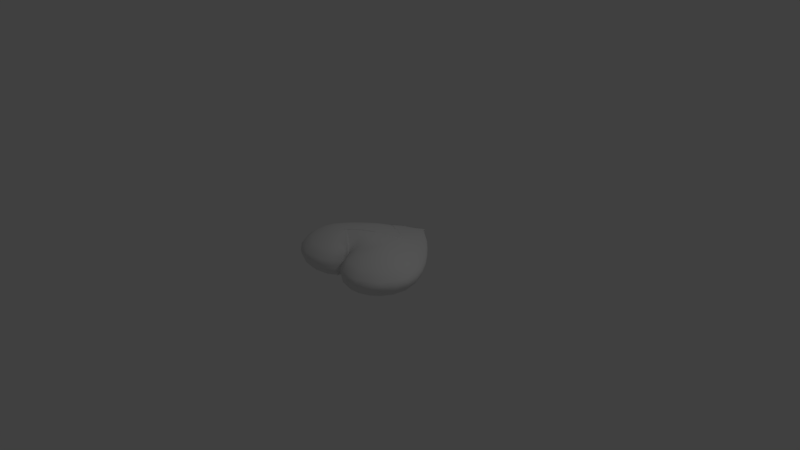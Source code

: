 # Source: HeartBreak2.blend  (saved by Blender 2.79.0; exported with 4.5.12 LTS)
import bpy
from mathutils import Matrix  # noqa: F401  (used for matrix-valued properties, if any)

bpy.ops.wm.read_factory_settings(use_empty=True)
scene = bpy.context.scene
scene.name = 'Scene'

# ---- collections
col_collection_1 = bpy.data.collections.new('Collection 1'); scene.collection.children.link(col_collection_1)

# ---- world
world_world = bpy.data.worlds.new('World'); scene.world = world_world
world_world.color = (0.05088, 0.05088, 0.05088)
world_world.use_sun_shadow = False
world_world.sun_shadow_jitter_overblur = 0.0
world_world.cycles.sampling_method = 'MANUAL'

# ---- cameras
cam_camera = bpy.data.cameras.new('Camera')
cam_camera.clip_end = 100.0
cam_camera.lens = 35.0
cam_camera.sensor_width = 32.0
cam_camera.sensor_height = 18.0
cam_camera.ortho_scale = 7.314
cam_camera.dof.focus_distance = 0.0
cam_camera.dof.aperture_fstop = 128.0

# ---- lights
light_lamp = bpy.data.lights.new('Lamp', 'POINT')
light_lamp.transmission_factor = 0.0
light_lamp.cutoff_distance = 30.0
light_lamp.energy = 100.0
light_lamp.shadow_buffer_clip_start = 1.001
light_lamp.shadow_soft_size = 0.1
light_lamp.shadow_maximum_resolution = 0.006
light_lamp.use_absolute_resolution = True

# ---- meshes
me_cylinder_001 = bpy.data.meshes.new('Cylinder.001')
me_cylinder_001.from_pydata([(-0.2804, 0.7344, -0.04366), (-0.5528, 0.4626, -0.06196), (-0.7791, 0.1581, -0.07224), (-0.8776, -0.1598, -0.07598), (-0.754, -0.4748, -0.07753), (-0.4964, -0.6391, -0.07892), (-0.2163, -0.6223, -0.07977), (-0.07334, -0.5157, -0.07943), (-0.2663, 0.6184, -0.1117), (-0.4952, 0.3881, -0.1414), (-0.6854, 0.131, -0.157), (-0.7694, -0.1374, -0.1695), (-0.6653, -0.4034, -0.1724), (-0.4479, -0.5421, -0.1743), (-0.2109, -0.5276, -0.1751), (-0.3145, 0.2893, -0.2266), (-0.4267, 0.1743, -0.2269), (-0.5202, 0.04583, -0.2338), (-0.5644, -0.08836, -0.245), (-0.5127, -0.2214, -0.2539), (-0.4044, -0.2909, -0.2605), (-0.2863, -0.2836, -0.2645), (-0.2706, 0.009818, -0.2656), (-0.2858, -0.009679, -0.2661), (-0.2984, -0.0315, -0.2665), (-0.304, -0.05432, -0.268), (-0.2971, -0.07689, -0.2713), (-0.2827, -0.08861, -0.2732), (-0.267, -0.08731, -0.2743), (-0.2596, -0.07993, -0.2745), (-0.281, 0.735, 0.04279), (-0.2895, 0.7629, 0.0002314), (-0.5528, 0.4627, 0.06046), (-0.5732, 0.4828, -0.0003605), (-0.7791, 0.1582, 0.07018), (-0.8079, 0.1671, -0.000807), (-0.8776, -0.1597, 0.07347), (-0.91, -0.1625, -0.001121), (-0.754, -0.4746, 0.07321), (-0.7819, -0.4889, -0.002011), (-0.4964, -0.639, 0.07213), (-0.5147, -0.6592, -0.003271), (-0.2163, -0.6222, 0.0707), (-0.2243, -0.6419, -0.004494), (-0.07431, -0.5161, 0.06953), (-0.07671, -0.5317, -0.004953), (-0.2663, 0.6184, 0.1074), (-0.4952, 0.3883, 0.1379), (-0.6854, 0.1312, 0.1532), (-0.7694, -0.1372, 0.1661), (-0.6653, -0.4031, 0.1673), (-0.4479, -0.5419, 0.1669), (-0.2116, -0.5276, 0.1659), (-0.09645, -0.4398, 0.1648), (-0.3144, 0.2896, 0.22), (-0.4274, 0.1746, 0.2203), (-0.5224, 0.04622, 0.2275), (-0.5644, -0.08799, 0.2388), (-0.5127, -0.221, 0.2474), (-0.4043, -0.2904, 0.2529), (-0.2863, -0.2832, 0.2557), (-0.2305, -0.24, 0.2538), (-0.3251, 0.01685, 0.2636), (-0.3444, -0.0026, 0.2643), (-0.3605, -0.02438, 0.2649), (-0.3675, -0.04717, 0.2664), (-0.3588, -0.06975, 0.2695), (-0.3404, -0.08151, 0.271), (-0.3205, -0.08025, 0.2717), (-0.3111, -0.07289, 0.2719), (-0.1492, 0.8642, -0.04037), (-0.1689, 0.8596, -0.008298), (-0.2852, 0.7491, -0.02202), (-0.4193, 0.6012, -0.05727), (-0.4349, 0.6265, -0.001425), (-0.5636, 0.4732, -0.03133), (-0.6723, 0.315, -0.07265), (-0.6983, 0.3307, -0.005174), (-0.7944, 0.1631, -0.03696), (-0.8419, 0.003368, -0.0852), (-0.8755, 0.007504, -0.009956), (-0.8953, -0.1612, -0.03919), (-0.8329, -0.324, -0.09032), (-0.8667, -0.3338, -0.01301), (-0.7691, -0.4827, -0.04037), (-0.6341, -0.571, -0.08962), (-0.6588, -0.5907, -0.01252), (-0.5058, -0.6502, -0.04145), (-0.3552, -0.6469, -0.08864), (-0.3683, -0.6688, -0.01272), (-0.2201, -0.6324, -0.04219), (-0.1474, -0.5952, -0.009102), (-0.1416, -0.5766, -0.08338), (-0.0253, -0.4471, 0.003807), (-0.07572, -0.5231, -0.04207), (-0.3822, 0.5046, -0.1328), (-0.5925, 0.261, -0.1539), (-0.7321, -0.001595, -0.1727), (-0.7233, -0.2727, -0.182), (-0.5596, -0.4775, -0.1829), (-0.3294, -0.5408, -0.1836), (-0.4271, -0.42, -0.2277), (-0.1498, -0.4851, -0.1783), (-0.7135, -0.4423, -0.131), (-0.8281, -0.1486, -0.1281), (-0.07674, -0.4801, -0.1307), (-0.2112, -0.5805, -0.1328), (-0.736, 0.1466, -0.1192), (-0.277, 0.6805, -0.07823), (-0.5274, 0.4283, -0.105), (-0.4733, -0.596, -0.1327), (-0.1573, 0.3469, -0.2268), (-0.3713, 0.2319, -0.2284), (-0.4714, 0.11, -0.2312), (-0.542, -0.02108, -0.2418), (-0.5394, -0.1551, -0.2528), (-0.459, -0.2566, -0.2598), (-0.3454, -0.2878, -0.2649), (-0.3423, -0.1895, -0.2733), (-0.4644, 0.2831, -0.189), (-0.2929, 0.4567, -0.1753), (-0.5914, -0.3141, -0.2216), (-0.6064, 0.08976, -0.2014), (-0.247, -0.4098, -0.2322), (-0.6696, -0.1126, -0.215), (-0.1425, 0.01919, -0.2826), (-0.2782, 7.107e-05, -0.2659), (-0.2921, -0.02059, -0.2663), (-0.3012, -0.04291, -0.2674), (-0.3006, -0.0656, -0.2699), (-0.2899, -0.08276, -0.2724), (-0.2748, -0.08797, -0.2739), (-0.2633, -0.08362, -0.2744), (-0.3981, -0.1484, -0.2681), (-0.3916, 0.007387, -0.252), (-0.3454, 0.08272, -0.249), (-0.42, -0.07056, -0.2598), (-0.3054, 0.1517, -0.2525), (-0.1604, 0.822, 0.04209), (-0.2939, 0.7558, 0.02396), (-0.4193, 0.6013, 0.05604), (-0.5708, 0.4793, 0.03341), (-0.6723, 0.3151, 0.07074), (-0.8023, 0.1679, 0.03878), (-0.8419, 0.003477, 0.08292), (-0.9044, -0.1612, 0.04081), (-0.8329, -0.3238, 0.08697), (-0.7756, -0.4889, 0.03986), (-0.6341, -0.5709, 0.08409), (-0.5072, -0.6587, 0.03744), (-0.3552, -0.6469, 0.08062), (-0.2168, -0.6398, 0.03476), (-0.03575, -0.4297, 0.05292), (-0.1419, -0.5767, 0.07382), (-0.06927, -0.528, 0.03297), (-0.3822, 0.5047, 0.1298), (-0.5925, 0.2612, 0.1501), (-0.7321, -0.001361, 0.1689), (-0.7233, -0.2724, 0.1777), (-0.5596, -0.4772, 0.1765), (-0.3294, -0.5406, 0.1752), (-0.04735, -0.371, 0.1528), (-0.4271, -0.4197, 0.2201), (-0.1528, -0.486, 0.1687), (-0.7135, -0.4421, 0.1263), (-0.8281, -0.1484, 0.1252), (-0.08048, -0.4814, 0.1209), (-0.2115, -0.5805, 0.1236), (-0.736, 0.1468, 0.1164), (-0.277, 0.6805, 0.0757), (-0.5274, 0.4284, 0.1025), (-0.4732, -0.5959, 0.1256), (-0.1573, 0.3472, 0.22), (-0.3713, 0.2322, 0.2217), (-0.4751, 0.1105, 0.2249), (-0.5439, -0.02068, 0.2355), (-0.5394, -0.1547, 0.2464), (-0.4589, -0.2562, 0.2527), (-0.3453, -0.2874, 0.2567), (-0.3726, -0.1866, 0.268), (-0.2584, -0.2616, 0.255), (-0.4644, 0.2833, 0.1838), (-0.2929, 0.4569, 0.1705), (-0.5914, -0.3138, 0.2159), (-0.6064, 0.09005, 0.1963), (-0.1609, -0.344, 0.2239), (-0.247, -0.4095, 0.2233), (-0.6695, -0.1123, 0.2103), (-0.1623, 0.02599, 0.2781), (-0.3348, 0.007127, 0.264), (-0.3524, -0.01349, 0.2646), (-0.364, -0.03577, 0.2658), (-0.3632, -0.05846, 0.2681), (-0.3496, -0.07564, 0.2704), (-0.3305, -0.08089, 0.2715), (-0.3158, -0.07657, 0.2718), (-0.4363, -0.1457, 0.2637), (-0.4422, 0.01126, 0.2496), (-0.3869, 0.08641, 0.246), (-0.2706, -0.1572, 0.2684), (-0.3032, -0.1823, 0.2693), (-0.4666, -0.0675, 0.2566), (-0.3209, 0.1536, 0.2466), (-0.354, 0.12, 0.2468), (-0.4518, -0.1067, 0.2614), (-0.1605, 0.1871, 0.2545), (-0.4547, -0.02805, 0.2539), (-0.3379, -0.1847, 0.2696), (-0.2869, -0.1697, 0.2689), (-0.4146, 0.04883, 0.2481), (-0.6337, -0.2141, 0.2201), (-0.149, 0.5448, 0.1573), (-0.6403, -0.01027, 0.2087), (-0.337, -0.4176, 0.2269), (-0.2032, -0.3777, 0.2252), (-0.5364, 0.1872, 0.1927), (-0.5109, -0.3691, 0.2236), (-0.4047, -0.1664, 0.2668), (-0.5994, -0.5286, 0.1369), (-0.3415, -0.5995, 0.1341), (-0.03917, -0.4062, 0.1066), (-0.4042, 0.5563, 0.09561), (-0.6359, 0.2905, 0.1146), (-0.1488, 0.8003, 0.0646), (-0.7912, 0.00222, 0.1314), (-0.1432, -0.5358, 0.126), (-0.3796, 0.3709, 0.1792), (-0.1385, -0.5935, 0.03372), (-0.7825, -0.2997, 0.1385), (-0.03842, -0.4424, 0.04453), (-0.3603, -0.6715, 0.03691), (-0.6545, -0.5948, 0.04043), (-0.8665, -0.3354, 0.04275), (-0.8742, 0.00989, 0.04196), (-0.6961, 0.3306, 0.03707), (-0.436, 0.6213, 0.03033), (-0.1818, 0.8399, 0.02213), (-0.3236, 0.117, -0.2511), (-0.4059, -0.1099, -0.265), (-0.1579, 0.186, -0.2626), (-0.4021, -0.03197, -0.2564), (-0.3665, 0.04478, -0.2505), (-0.6332, -0.2143, -0.2253), (-0.148, 0.5448, -0.1651), (-0.64, -0.01074, -0.2139), (-0.337, -0.4173, -0.2354), (-0.2035, -0.3777, -0.2344), (-0.5362, 0.1869, -0.198), (-0.5106, -0.369, -0.2304), (-0.3686, -0.1693, -0.2716), (-0.5991, -0.5283, -0.1435), (-0.3416, -0.5992, -0.1431), (-0.4041, 0.5562, -0.09788), (-0.6358, 0.2903, -0.1179), (-0.1386, 0.8093, -0.0647), (-0.7908, 0.001861, -0.1348), (-0.1415, -0.535, -0.1361), (-0.3795, 0.3705, -0.1842), (-0.1446, -0.5856, -0.04617), (-0.782, -0.2997, -0.143), (-0.03103, -0.4357, -0.02876), (-0.3617, -0.6586, -0.05089), (-0.6472, -0.582, -0.05161), (-0.8513, -0.3294, -0.05237), (-0.86, 0.005712, -0.04817), (-0.6861, 0.3234, -0.03924), (-0.4277, 0.6145, -0.02952), (-0.1597, 0.8638, -0.02525), (0.0, 0.4014, -0.2161), (0.0, 0.9881, 0.0004415), (0.0, 0.4017, 0.2082), (0.0, 0.9769, -0.01353), (0.0, 0.2187, -0.2614), (0.1573, 0.3469, -0.2268), (0.0, 0.9787, 0.01613), (0.0, -0.3749, 0.03263), (0.0, 0.2192, 0.2527), (0.1573, 0.3472, 0.22), (0.1579, 0.186, -0.2626), (-0.1498, 0.8022, 0.06257), (-0.3316, -0.1714, -0.2733), (-0.1511, 0.5429, -0.1653), (-0.3149, -0.2048, -0.2734), (0.1559, 0.3808, 0.2094), (0.0, 0.4809, 0.1805), (-0.2624, -0.1264, -0.2745), (-0.2721, 0.6525, 0.08998), (-0.1852, -0.0768, -0.2817), (-0.07492, 0.8878, 0.03438), (-0.2485, -0.07091, 0.2759), (-0.1375, 0.7904, -0.07113), (0.1192, 0.1953, 0.254), (-0.2125, -0.3588, -0.2393), (-0.005846, -0.368, 0.06382), (-0.1611, 0.7888, 0.06566), (-0.02805, -0.3441, 0.154), (-0.07703, -0.3033, 0.2031), (-0.2843, -0.2573, -0.2674), (-0.01155, -0.4024, -0.0009591), (-0.07919, -0.4732, -0.1379), (-0.1227, 0.5593, 0.1523), (-0.2992, -0.1301, 0.2701), (-0.3047, -0.1123, 0.2707), (-0.2005, -0.3754, -0.2343), (0.0, 0.04327, -0.2875), (-0.3236, -0.1888, -0.2743), (-0.04002, -0.4427, -0.06556), (-0.1157, -0.4575, -0.1761), (0.312, 0.2518, -0.2337), (0.0, 0.4469, -0.2001), (0.1598, 0.2243, 0.2464), (-0.03262, -0.4318, -0.04852), (-0.00613, 0.9662, -0.0273), (-0.07281, -0.4732, -0.1294), (-0.2951, -0.1477, -0.2746), (-0.2527, -0.1201, -0.2743), (-0.2747, -0.1488, 0.2688), (-0.2954, -0.1055, 0.2705), (-0.147, 0.5747, 0.1462), (0.1542, 0.1457, -0.2674), (-0.2647, -0.1563, 0.2686), (-0.1769, -0.2238, 0.2532), (-0.2725, -0.133, -0.2747), (-0.0251, -0.4203, -0.03084), (-0.3139, -0.119, 0.2708), (-0.1481, 0.541, -0.1663), (-0.02503, 0.02687, -0.2885), (-0.1119, 0.02886, 0.2801), (-0.01267, -0.3591, 0.112), (0.0, 0.1098, 0.2716), (0.1999, 0.1762, -0.2597), (0.2729, 0.3048, 0.22), (-0.08613, -0.2957, 0.2116), (-0.09622, 0.8454, -0.05944), (-0.2461, 0.6365, 0.1042), (-0.2736, -0.2739, -0.2643), (-0.2352, 0.6184, -0.1117), (-0.1177, 0.8003, 0.0646), (-0.1169, 0.5448, -0.1651), (0.03107, 0.9881, 0.0004415), (0.03107, 0.9769, -0.01353), (0.1884, 0.3469, -0.2268), (0.03107, 0.9787, 0.01613), (0.03107, -0.3749, 0.03263), (-0.1188, 0.8022, 0.06257), (-0.3005, -0.1714, -0.2733), (-0.12, 0.5429, -0.1653), (-0.2839, -0.2048, -0.2734), (0.187, 0.3808, 0.2094), (0.03107, 0.4809, 0.1805), (-0.2313, -0.1264, -0.2745), (-0.2411, 0.6525, 0.08998), (-0.1541, -0.0768, -0.2817), (-0.04385, 0.8878, 0.03438), (-0.2174, -0.07091, 0.2759), (-0.1064, 0.7904, -0.07113), (0.1503, 0.1953, 0.254), (-0.1814, -0.3588, -0.2393), (0.02522, -0.368, 0.06382), (-0.13, 0.7888, 0.06566), (0.003016, -0.3441, 0.154), (-0.04596, -0.3033, 0.2031), (-0.2532, -0.2573, -0.2674), (0.01952, -0.4024, -0.0009591), (-0.04812, -0.4732, -0.1379), (-0.0916, 0.5593, 0.1523), (-0.2681, -0.1301, 0.2701), (-0.2737, -0.1123, 0.2707), (-0.1694, -0.3754, -0.2343), (0.03107, 0.04327, -0.2875), (-0.2926, -0.1888, -0.2743), (-0.008948, -0.4427, -0.06556), (-0.08462, -0.4575, -0.1761), (0.3431, 0.2518, -0.2337), (0.03107, 0.4469, -0.2001), (0.1908, 0.2243, 0.2464), (-0.001548, -0.4318, -0.04852), (0.02494, 0.9662, -0.0273), (-0.04174, -0.4732, -0.1294), (-0.264, -0.1477, -0.2746), (-0.2216, -0.1201, -0.2743), (-0.2436, -0.1488, 0.2688), (-0.2644, -0.1055, 0.2705), (-0.1159, 0.5747, 0.1462), (0.1853, 0.1457, -0.2674), (-0.2336, -0.1563, 0.2686), (-0.1459, -0.2238, 0.2532), (-0.2414, -0.133, -0.2747), (0.005972, -0.4203, -0.03084), (-0.2829, -0.119, 0.2708), (-0.1171, 0.541, -0.1663), (0.006041, 0.02687, -0.2885), (-0.08086, 0.02886, 0.2801), (0.0184, -0.3591, 0.112), (0.03107, 0.1098, 0.2716), (0.231, 0.1762, -0.2597), (0.304, 0.3048, 0.22), (-0.05506, -0.2957, 0.2116), (-0.06515, 0.8454, -0.05944), (-0.215, 0.6365, 0.1042), (-0.2426, -0.2739, -0.2643)], [], [(267, 72, 31, 71), (266, 75, 33, 74), (265, 78, 35, 77), (264, 81, 37, 80), (263, 84, 39, 83), (262, 87, 41, 86), (261, 90, 43, 89), (260, 323, 298, 93), (259, 98, 12, 103), (258, 94, 45, 91), (257, 112, 16, 119), (256, 102, 307, 299, 105), (255, 97, 11, 104), (254, 290, 8, 108), (253, 96, 10, 107), (252, 95, 9, 109), (251, 100, 14, 106), (250, 99, 13, 110), (249, 130, 27, 280, 118), (248, 116, 20, 101), (247, 113, 17, 122), (246, 292, 303), (245, 117, 21, 123), (244, 114, 18, 124), (243, 325, 281), (242, 115, 19, 121), (241, 127, 24, 134), (240, 128, 25, 136), (239, 125, 22, 137), (238, 129, 26, 133), (237, 126, 23, 135), (236, 71, 31, 139), (235, 74, 33, 141), (234, 77, 35, 143), (233, 80, 37, 145), (232, 83, 39, 147), (231, 86, 41, 149), (230, 89, 43, 151), (229, 93, 298, 275), (228, 164, 50, 158), (227, 91, 45, 154), (226, 181, 55, 173), (225, 166, 53, 163), (224, 165, 49, 157), (222, 168, 48, 156), (221, 170, 47, 155), (220, 328, 295, 161), (219, 167, 52, 160), (218, 171, 51, 159), (217, 179, 67, 193), (216, 162, 59, 177), (215, 184, 56, 174), (214, 185, 61, 180), (213, 186, 60, 178), (212, 187, 57, 175), (211, 182, 54, 172), (210, 183, 58, 176), (209, 197, 64, 190), (208, 199, 316, 301), (207, 200, 324, 68, 194), (206, 201, 65, 191), (205, 202, 62, 188), (204, 196, 66, 192), (203, 198, 63, 189), (202, 203, 189, 62), (54, 173, 203, 202), (173, 55, 198, 203), (201, 204, 192, 65), (57, 176, 204, 201), (176, 58, 196, 204), (199, 320, 316), (61, 321, 320, 199), (276, 205, 188, 327, 329), (270, 172, 205, 276), (172, 54, 202, 205), (197, 206, 191, 64), (56, 175, 206, 197), (175, 57, 201, 206), (179, 207, 194, 67), (59, 178, 207, 179), (178, 60, 200, 207), (200, 208, 301, 324), (60, 180, 208, 200), (180, 61, 199, 208), (198, 209, 190, 63), (55, 174, 209, 198), (174, 56, 197, 209), (187, 210, 176, 57), (49, 158, 210, 187), (158, 50, 183, 210), (185, 332, 321, 61), (53, 161, 296, 332, 185), (161, 295, 296), (184, 212, 175, 56), (48, 157, 212, 184), (157, 49, 187, 212), (162, 213, 178, 59), (51, 160, 213, 162), (160, 52, 186, 213), (186, 214, 180, 60), (52, 163, 214, 186), (163, 53, 185, 214), (181, 215, 174, 55), (47, 156, 215, 181), (156, 48, 184, 215), (183, 216, 177, 58), (50, 159, 216, 183), (159, 51, 162, 216), (196, 217, 193, 66), (58, 177, 217, 196), (177, 59, 179, 217), (164, 218, 159, 50), (38, 148, 218, 164), (148, 40, 171, 218), (171, 219, 160, 51), (40, 150, 219, 171), (150, 42, 167, 219), (166, 220, 161, 53), (44, 152, 220, 166), (152, 293, 328, 220), (169, 221, 155, 46, 286), (30, 140, 221, 169), (140, 32, 170, 221), (170, 222, 156, 47), (32, 142, 222, 170), (142, 34, 168, 222), (138, 30, 169, 294, 279), (168, 224, 157, 48), (34, 144, 224, 168), (144, 36, 165, 224), (167, 225, 163, 52), (42, 153, 225, 167), (153, 44, 166, 225), (182, 226, 173, 54), (46, 155, 226, 182), (155, 47, 181, 226), (153, 227, 154, 44), (42, 151, 227, 153), (151, 43, 91, 227), (165, 228, 158, 49), (36, 146, 228, 165), (146, 38, 164, 228), (152, 229, 275, 293), (44, 154, 229, 152), (154, 45, 93, 229), (150, 230, 151, 42), (40, 149, 230, 150), (149, 41, 89, 230), (148, 231, 149, 40), (38, 147, 231, 148), (147, 39, 86, 231), (146, 232, 147, 38), (36, 145, 232, 146), (145, 37, 83, 232), (144, 233, 145, 36), (34, 143, 233, 144), (143, 35, 80, 233), (142, 234, 143, 34), (32, 141, 234, 142), (141, 33, 77, 234), (140, 235, 141, 32), (30, 139, 235, 140), (139, 31, 74, 235), (138, 236, 139, 30), (274, 269, 71, 236), (112, 237, 135, 16), (15, 137, 237, 112), (137, 22, 126, 237), (115, 238, 133, 19), (18, 136, 238, 115), (136, 25, 129, 238), (111, 239, 137, 15), (268, 272, 239, 111), (272, 304, 326, 125, 239), (114, 240, 136, 18), (17, 134, 240, 114), (134, 24, 128, 240), (117, 282, 297, 21), (20, 118, 305, 282, 117), (118, 280, 305), (21, 297, 335), (113, 241, 134, 17), (16, 135, 241, 113), (135, 23, 127, 241), (98, 242, 121, 12), (11, 124, 242, 98), (124, 18, 115, 242), (97, 244, 124, 11), (10, 122, 244, 97), (122, 17, 114, 244), (100, 245, 123, 14), (13, 101, 245, 100), (101, 20, 117, 245), (102, 246, 303, 307), (14, 123, 246, 102), (123, 21, 335, 292, 246), (96, 247, 122, 10), (9, 119, 247, 96), (119, 16, 113, 247), (99, 248, 101, 13), (12, 121, 248, 99), (121, 19, 116, 248), (116, 249, 118, 20), (19, 133, 249, 116), (133, 26, 130, 249), (85, 250, 110, 5), (4, 103, 250, 85), (103, 12, 99, 250), (88, 251, 106, 6), (5, 110, 251, 88), (110, 13, 100, 251), (7, 105, 313, 306), (105, 299, 313), (73, 252, 109, 1), (0, 108, 252, 73), (108, 8, 95, 252), (76, 253, 107, 2), (1, 109, 253, 76), (109, 9, 96, 253), (70, 254, 108, 0), (79, 255, 104, 3), (2, 107, 255, 79), (107, 10, 97, 255), (92, 256, 105, 7), (6, 106, 256, 92), (106, 14, 102, 256), (95, 257, 119, 9), (8, 120, 257, 95), (120, 15, 112, 257), (90, 258, 91, 43), (6, 92, 258, 90), (92, 7, 94, 258), (82, 259, 103, 4), (3, 104, 259, 82), (104, 11, 98, 259), (94, 260, 93, 45), (7, 306, 311, 260, 94), (87, 261, 89, 41), (5, 88, 261, 87), (88, 6, 90, 261), (84, 262, 86, 39), (4, 85, 262, 84), (85, 5, 87, 262), (81, 263, 83, 37), (3, 82, 263, 81), (82, 4, 84, 263), (78, 264, 80, 35), (2, 79, 264, 78), (79, 3, 81, 264), (75, 265, 77, 33), (1, 76, 265, 75), (76, 2, 78, 265), (72, 266, 74, 31), (0, 73, 266, 72), (73, 1, 75, 266), (271, 267, 71, 269), (70, 0, 72, 267), (278, 330, 319), (276, 329, 291), (270, 276, 291, 310, 277), (277, 310, 331), (268, 273, 278, 272), (272, 278, 319, 304), (317, 289, 69), (287, 315, 29), (322, 314, 131, 28), (279, 288, 138), (318, 334, 46, 182, 211), (302, 195, 68, 324), (285, 322, 28, 132), (334, 286, 46), (286, 294, 169), (283, 284, 270, 277), (312, 333, 254, 70), (309, 273, 268), (284, 300, 211, 172, 270), (331, 283, 277), (311, 323, 260), (330, 278, 273, 308), (8, 281, 120), (302, 317, 69, 195), (325, 309, 268, 111), (281, 325, 111, 15, 120), (279, 294, 223), (289, 327, 188, 62, 189, 63, 190, 64, 191, 65, 192, 66, 193, 67, 194, 68, 195, 69), (315, 285, 132, 29), (333, 290, 254), (300, 318, 211), (288, 274, 236, 138), (326, 287, 29, 132, 28, 131, 27, 130, 26, 129, 25, 128, 24, 127, 23, 126, 22, 125), (314, 280, 27, 131), (271, 312, 70, 267), (274, 288, 353, 342), (293, 275, 343, 358), (287, 326, 391, 352), (307, 303, 368, 372), (321, 332, 397, 386), (298, 323, 388, 363), (8, 290, 355, 336), (316, 320, 385, 381), (313, 299, 364, 378), (323, 311, 376, 388), (269, 274, 342, 339), (289, 317, 382, 354), (296, 295, 360, 361), (306, 313, 378, 371), (297, 282, 347, 362), (280, 314, 379, 345), (332, 296, 361, 397), (315, 287, 352, 380), (305, 280, 345, 370), (308, 273, 341, 373), (314, 322, 387, 379), (319, 330, 395, 384), (330, 308, 373, 395), (288, 279, 344, 353), (312, 271, 340, 377), (281, 8, 336, 346), (331, 310, 375, 396), (311, 306, 371, 376), (301, 316, 381, 366), (334, 318, 383, 399), (317, 302, 367, 382), (324, 301, 366, 389), (320, 321, 386, 385), (302, 324, 389, 367), (271, 269, 339, 340), (295, 328, 393, 360), (322, 285, 350, 387), (282, 305, 370, 347), (286, 334, 399, 351), (309, 325, 390, 374), (294, 286, 351, 359), (303, 292, 357, 368), (284, 283, 348, 349), (299, 307, 372, 364), (333, 312, 377, 398), (327, 289, 354, 392), (273, 309, 374, 341), (275, 298, 363, 343), (300, 284, 349, 365), (285, 315, 380, 350), (283, 331, 396, 348), (328, 293, 358, 393), (329, 327, 392, 394), (290, 333, 398, 355), (304, 319, 384, 369), (310, 291, 356, 375), (279, 223, 337, 344), (326, 304, 369, 391), (318, 300, 365, 383), (223, 294, 359, 337), (292, 335, 400, 357), (325, 243, 338, 390), (243, 281, 346, 338), (335, 297, 362, 400), (291, 329, 394, 356)])
me_cylinder_001.polygons.foreach_set('use_smooth', [True] * 357)
me_cylinder_001.use_remesh_preserve_volume = False
me_cylinder_001.use_remesh_preserve_attributes = False
me_cylinder_001.use_mirror_vertex_groups = False
me_cylinder_001.update()
me_cylinder = bpy.data.meshes.new('Cylinder')
me_cylinder.from_pydata([(-0.2663, 0.6184, -0.1117), (-0.09172, -0.4382, -0.1745), (-0.2307, -0.241, -0.2631), (-0.03378, -0.429, -0.06296), (-0.1343, 0.7346, -0.09011), (-0.04233, -0.3693, -0.1626), (-0.1162, -0.2068, -0.2619), (-0.2584, -0.2623, -0.2641), (-0.1605, -0.3442, -0.2333), (-0.1366, -0.07475, -0.2864), (-0.2455, -0.1619, -0.2741), (-0.2788, -0.1862, -0.2753), (-0.136, 0.735, 0.08666), (-0.1146, -0.2051, 0.2525), (-0.1548, -0.06795, 0.2818), (-0.1346, -0.1375, 0.2714), (-0.08161, -0.2928, 0.2109), (-0.1488, 0.8003, 0.0646), (-0.1258, -0.1426, -0.2777), (-0.3089, -0.1882, -0.2751), (-0.2613, -0.1741, -0.2746), (-0.08079, -0.291, -0.2216), (-0.148, 0.5448, -0.1651), (-0.03329, -0.404, -0.1163), (0.0, 0.9705, -0.02674), (0.2804, 0.7344, -0.04366), (0.5528, 0.4626, -0.06196), (0.7791, 0.1581, -0.07224), (0.8776, -0.1598, -0.07598), (0.754, -0.4748, -0.07753), (0.4964, -0.6391, -0.07892), (0.2163, -0.6223, -0.07977), (0.0, -0.355, -0.07586), (0.07334, -0.5157, -0.07943), (0.0, 0.8427, -0.06615), (0.2663, 0.6184, -0.1117), (0.4952, 0.3881, -0.1414), (0.6854, 0.131, -0.157), (0.7694, -0.1374, -0.1695), (0.6653, -0.4034, -0.1724), (0.4479, -0.5421, -0.1743), (0.2109, -0.5276, -0.1751), (0.09172, -0.4382, -0.1745), (0.0, -0.3042, -0.1658), (0.3145, 0.2893, -0.2266), (0.4267, 0.1743, -0.2269), (0.5202, 0.04583, -0.2338), (0.5644, -0.08836, -0.245), (0.5127, -0.2214, -0.2539), (0.4044, -0.2909, -0.2605), (0.2863, -0.2836, -0.2645), (0.2307, -0.241, -0.2631), (0.0, -0.1751, -0.2677), (0.0, 0.02851, -0.2897), (0.2706, 0.009818, -0.2656), (0.2858, -0.009679, -0.2661), (0.2984, -0.0315, -0.2665), (0.304, -0.05432, -0.268), (0.2971, -0.07689, -0.2713), (0.2827, -0.08861, -0.2732), (0.267, -0.08731, -0.2743), (0.2596, -0.07993, -0.2745), (0.0, -0.06873, -0.2969), (0.0, 0.9454, 0.02762), (0.0, 0.9881, 0.0004415), (0.281, 0.735, 0.04279), (0.2895, 0.7629, 0.0002314), (0.5528, 0.4627, 0.06046), (0.5732, 0.4828, -0.0003605), (0.7791, 0.1582, 0.07018), (0.8079, 0.1671, -0.000807), (0.8776, -0.1597, 0.07347), (0.91, -0.1625, -0.001121), (0.754, -0.4746, 0.07321), (0.7819, -0.4889, -0.002011), (0.4964, -0.639, 0.07213), (0.5147, -0.6592, -0.003271), (0.2163, -0.6222, 0.0707), (0.2243, -0.6419, -0.004494), (0.0, -0.3559, 0.06595), (0.0, -0.3649, -0.004958), (0.07431, -0.5161, 0.06953), (0.07671, -0.5317, -0.004953), (0.0, 0.8416, 0.0652), (0.2663, 0.6184, 0.1074), (0.4952, 0.3883, 0.1379), (0.6854, 0.1312, 0.1532), (0.7694, -0.1372, 0.1661), (0.6653, -0.4031, 0.1673), (0.4479, -0.5419, 0.1669), (0.2116, -0.5276, 0.1659), (0.09645, -0.4398, 0.1648), (0.0, -0.3051, 0.1559), (0.3144, 0.2896, 0.22), (0.4274, 0.1746, 0.2203), (0.5224, 0.04622, 0.2275), (0.5644, -0.08799, 0.2388), (0.5127, -0.221, 0.2474), (0.4043, -0.2904, 0.2529), (0.2863, -0.2832, 0.2557), (0.2305, -0.24, 0.2538), (0.0, -0.1722, 0.2593), (0.0, 0.03524, 0.2845), (0.3251, 0.01685, 0.2636), (0.3444, -0.0026, 0.2643), (0.3605, -0.02438, 0.2649), (0.3675, -0.04717, 0.2664), (0.3588, -0.06975, 0.2695), (0.3404, -0.08151, 0.271), (0.3205, -0.08025, 0.2717), (0.3111, -0.07289, 0.2719), (0.0, -0.06198, 0.2917), (0.0, 0.9769, -0.01353), (0.0, -0.3549, -0.03966), (0.0, 0.9274, -0.0475), (0.0, -0.3352, -0.1244), (0.0, 0.6266, -0.137), (0.0, -0.2424, -0.2226), (0.0, -0.02019, -0.2955), (0.0, -0.1237, -0.285), (0.1492, 0.8642, -0.04037), (0.1689, 0.8596, -0.008298), (0.2852, 0.7491, -0.02202), (0.4193, 0.6012, -0.05727), (0.4349, 0.6265, -0.001425), (0.5636, 0.4732, -0.03133), (0.6723, 0.315, -0.07265), (0.6983, 0.3307, -0.005174), (0.7944, 0.1631, -0.03696), (0.8419, 0.003368, -0.0852), (0.8755, 0.007504, -0.009956), (0.8953, -0.1612, -0.03919), (0.8329, -0.324, -0.09032), (0.8667, -0.3338, -0.01301), (0.7691, -0.4827, -0.04037), (0.6341, -0.571, -0.08962), (0.6588, -0.5907, -0.01252), (0.5058, -0.6502, -0.04145), (0.3552, -0.6469, -0.08864), (0.3683, -0.6688, -0.01272), (0.2201, -0.6324, -0.04219), (0.03378, -0.429, -0.06296), (0.1474, -0.5952, -0.009102), (0.1416, -0.5766, -0.08338), (0.0253, -0.4471, 0.003807), (0.07572, -0.5231, -0.04207), (0.1343, 0.7346, -0.09011), (0.3822, 0.5046, -0.1328), (0.5925, 0.261, -0.1539), (0.7321, -0.001595, -0.1727), (0.7233, -0.2727, -0.182), (0.5596, -0.4775, -0.1829), (0.3294, -0.5408, -0.1836), (0.04233, -0.3693, -0.1626), (0.4271, -0.42, -0.2277), (0.1498, -0.4851, -0.1783), (0.7135, -0.4423, -0.131), (0.8281, -0.1486, -0.1281), (0.07674, -0.4801, -0.1307), (0.2112, -0.5805, -0.1328), (0.736, 0.1466, -0.1192), (0.277, 0.6805, -0.07823), (0.5274, 0.4283, -0.105), (0.4733, -0.596, -0.1327), (0.1573, 0.3469, -0.2268), (0.3713, 0.2319, -0.2284), (0.4714, 0.11, -0.2312), (0.542, -0.02108, -0.2418), (0.5394, -0.1551, -0.2528), (0.459, -0.2566, -0.2598), (0.3454, -0.2878, -0.2649), (0.1162, -0.2068, -0.2619), (0.3423, -0.1895, -0.2733), (0.2584, -0.2623, -0.2641), (0.4644, 0.2831, -0.189), (0.2929, 0.4567, -0.1753), (0.5914, -0.3141, -0.2216), (0.6064, 0.08976, -0.2014), (0.1605, -0.3442, -0.2333), (0.247, -0.4098, -0.2322), (0.6696, -0.1126, -0.215), (0.1425, 0.01919, -0.2826), (0.2782, 7.107e-05, -0.2659), (0.2921, -0.02059, -0.2663), (0.3012, -0.04291, -0.2674), (0.3006, -0.0656, -0.2699), (0.2899, -0.08276, -0.2724), (0.2748, -0.08797, -0.2739), (0.1366, -0.07475, -0.2864), (0.2633, -0.08362, -0.2744), (0.3981, -0.1484, -0.2681), (0.3916, 0.007387, -0.252), (0.3454, 0.08272, -0.249), (0.2455, -0.1619, -0.2741), (0.2788, -0.1862, -0.2753), (0.42, -0.07056, -0.2598), (0.3054, 0.1517, -0.2525), (0.0, 0.9787, 0.01613), (0.0, -0.3749, 0.03263), (0.0, 0.895, 0.04838), (0.0, -0.3365, 0.1145), (0.0, 0.6267, 0.1293), (0.0, -0.242, 0.2124), (0.0, -0.01345, 0.2903), (0.0, -0.1182, 0.2789), (0.1604, 0.822, 0.04209), (0.2939, 0.7558, 0.02396), (0.4193, 0.6013, 0.05604), (0.5708, 0.4793, 0.03341), (0.6723, 0.3151, 0.07074), (0.8023, 0.1679, 0.03878), (0.8419, 0.003477, 0.08292), (0.9044, -0.1612, 0.04081), (0.8329, -0.3238, 0.08697), (0.7756, -0.4889, 0.03986), (0.6341, -0.5709, 0.08409), (0.5072, -0.6587, 0.03744), (0.3552, -0.6469, 0.08062), (0.2168, -0.6398, 0.03476), (0.03575, -0.4297, 0.05292), (0.1419, -0.5767, 0.07382), (0.06927, -0.528, 0.03297), (0.136, 0.735, 0.08666), (0.3822, 0.5047, 0.1298), (0.5925, 0.2612, 0.1501), (0.7321, -0.001361, 0.1689), (0.7233, -0.2724, 0.1777), (0.5596, -0.4772, 0.1765), (0.3294, -0.5406, 0.1752), (0.04735, -0.371, 0.1528), (0.4271, -0.4197, 0.2201), (0.1528, -0.486, 0.1687), (0.7135, -0.4421, 0.1263), (0.8281, -0.1484, 0.1252), (0.08048, -0.4814, 0.1209), (0.2115, -0.5805, 0.1236), (0.736, 0.1468, 0.1164), (0.277, 0.6805, 0.0757), (0.5274, 0.4284, 0.1025), (0.4732, -0.5959, 0.1256), (0.3713, 0.2322, 0.2217), (0.4751, 0.1105, 0.2249), (0.5439, -0.02068, 0.2355), (0.5394, -0.1547, 0.2464), (0.4589, -0.2562, 0.2527), (0.3453, -0.2874, 0.2567), (0.1146, -0.2051, 0.2525), (0.3726, -0.1866, 0.268), (0.2584, -0.2616, 0.255), (0.4644, 0.2833, 0.1838), (0.2929, 0.4569, 0.1705), (0.5914, -0.3138, 0.2159), (0.6064, 0.09005, 0.1963), (0.1609, -0.344, 0.2239), (0.247, -0.4095, 0.2233), (0.6695, -0.1123, 0.2103), (0.1623, 0.02599, 0.2781), (0.3348, 0.007127, 0.264), (0.3524, -0.01349, 0.2646), (0.364, -0.03577, 0.2658), (0.3632, -0.05846, 0.2681), (0.3496, -0.07564, 0.2704), (0.3305, -0.08089, 0.2715), (0.1548, -0.06795, 0.2818), (0.3158, -0.07657, 0.2718), (0.4363, -0.1457, 0.2637), (0.4422, 0.01126, 0.2496), (0.3869, 0.08641, 0.246), (0.2706, -0.1572, 0.2684), (0.3032, -0.1823, 0.2693), (0.4666, -0.0675, 0.2566), (0.3209, 0.1536, 0.2466), (0.354, 0.12, 0.2468), (0.4518, -0.1067, 0.2614), (0.1346, -0.1375, 0.2714), (0.1605, 0.1871, 0.2545), (0.4547, -0.02805, 0.2539), (0.3379, -0.1847, 0.2696), (0.2869, -0.1697, 0.2689), (0.4146, 0.04883, 0.2481), (0.6337, -0.2141, 0.2201), (0.08161, -0.2928, 0.2109), (0.149, 0.5448, 0.1573), (0.6403, -0.01027, 0.2087), (0.337, -0.4176, 0.2269), (0.2032, -0.3777, 0.2252), (0.5364, 0.1872, 0.1927), (0.5109, -0.3691, 0.2236), (0.4047, -0.1664, 0.2668), (0.5994, -0.5286, 0.1369), (0.3415, -0.5995, 0.1341), (0.03917, -0.4062, 0.1066), (0.4042, 0.5563, 0.09561), (0.6359, 0.2905, 0.1146), (0.1488, 0.8003, 0.0646), (0.7912, 0.00222, 0.1314), (0.1432, -0.5358, 0.126), (0.3796, 0.3709, 0.1792), (0.1385, -0.5935, 0.03372), (0.7825, -0.2997, 0.1385), (0.03842, -0.4424, 0.04453), (0.3603, -0.6715, 0.03691), (0.6545, -0.5948, 0.04043), (0.8665, -0.3354, 0.04275), (0.8742, 0.00989, 0.04196), (0.6961, 0.3306, 0.03707), (0.436, 0.6213, 0.03033), (0.1818, 0.8399, 0.02213), (0.3236, 0.117, -0.2511), (0.4059, -0.1099, -0.265), (0.1258, -0.1426, -0.2777), (0.4021, -0.03197, -0.2564), (0.3089, -0.1882, -0.2751), (0.2613, -0.1741, -0.2746), (0.3665, 0.04478, -0.2505), (0.6332, -0.2143, -0.2253), (0.08079, -0.291, -0.2216), (0.148, 0.5448, -0.1651), (0.64, -0.01074, -0.2139), (0.337, -0.4173, -0.2354), (0.2035, -0.3777, -0.2344), (0.5362, 0.1869, -0.198), (0.5106, -0.369, -0.2304), (0.3686, -0.1693, -0.2716), (0.5991, -0.5283, -0.1435), (0.3416, -0.5992, -0.1431), (0.03329, -0.404, -0.1163), (0.4041, 0.5562, -0.09788), (0.6358, 0.2903, -0.1179), (0.1386, 0.8093, -0.0647), (0.7908, 0.001861, -0.1348), (0.1415, -0.535, -0.1361), (0.3795, 0.3705, -0.1842), (0.1446, -0.5856, -0.04617), (0.782, -0.2997, -0.143), (0.03103, -0.4357, -0.02876), (0.3617, -0.6586, -0.05089), (0.6472, -0.582, -0.05161), (0.8513, -0.3294, -0.05237), (0.86, 0.005712, -0.04817), (0.6861, 0.3234, -0.03924), (0.4277, 0.6145, -0.02952), (0.1597, 0.8638, -0.02525), (-0.1498, 0.8022, 0.06257), (-0.3316, -0.1714, -0.2733), (-0.1511, 0.5429, -0.1653), (-0.3149, -0.2048, -0.2734), (0.1559, 0.3808, 0.2094), (0.0, 0.4809, 0.1805), (-0.2624, -0.1264, -0.2745), (-0.2721, 0.6525, 0.08998), (-0.1852, -0.0768, -0.2817), (-0.07492, 0.8878, 0.03438), (-0.2485, -0.07091, 0.2759), (-0.1375, 0.7904, -0.07113), (0.1192, 0.1953, 0.254), (-0.2125, -0.3588, -0.2393), (-0.005846, -0.368, 0.06382), (-0.1611, 0.7888, 0.06566), (-0.02805, -0.3441, 0.154), (-0.07703, -0.3033, 0.2031), (-0.2843, -0.2573, -0.2674), (-0.01155, -0.4024, -0.0009591), (-0.07919, -0.4732, -0.1379), (-0.1227, 0.5593, 0.1523), (-0.2992, -0.1301, 0.2701), (-0.3047, -0.1123, 0.2707), (-0.2005, -0.3754, -0.2343), (0.0, 0.04327, -0.2875), (-0.3236, -0.1888, -0.2743), (-0.04002, -0.4427, -0.06556), (-0.1157, -0.4575, -0.1761), (0.312, 0.2518, -0.2337), (0.0, 0.4469, -0.2001), (0.1598, 0.2243, 0.2464), (-0.03262, -0.4318, -0.04852), (-0.00613, 0.9662, -0.0273), (-0.07281, -0.4732, -0.1294), (-0.2951, -0.1477, -0.2746), (-0.2527, -0.1201, -0.2743), (-0.2747, -0.1488, 0.2688), (-0.2954, -0.1055, 0.2705), (-0.147, 0.5747, 0.1462), (0.1542, 0.1457, -0.2674), (-0.2647, -0.1563, 0.2686), (-0.1769, -0.2238, 0.2532), (-0.2725, -0.133, -0.2747), (-0.0251, -0.4203, -0.03084), (-0.3139, -0.119, 0.2708), (-0.1481, 0.541, -0.1663), (-0.02503, 0.02687, -0.2885), (-0.1119, 0.02886, 0.2801), (-0.01267, -0.3591, 0.112), (0.0, 0.1098, 0.2716), (0.1999, 0.1762, -0.2597), (0.2729, 0.3048, 0.22), (-0.08613, -0.2957, 0.2116), (-0.09622, 0.8454, -0.05944), (-0.2461, 0.6365, 0.1042), (-0.2736, -0.2739, -0.2643), (0.0003426, 0.9759, -0.01516), (-0.3021, 0.6184, -0.1117), (-0.1846, 0.8003, 0.0646), (-0.0358, 0.9881, 0.0004415), (-0.0358, 0.9769, -0.01353), (0.1216, 0.3469, -0.2268), (-0.0358, 0.9787, 0.01613), (-0.0358, -0.3749, 0.03263), (-0.1856, 0.8022, 0.06257), (-0.3674, -0.1714, -0.2733), (-0.1869, 0.5429, -0.1653), (-0.3507, -0.2048, -0.2734), (0.1201, 0.3808, 0.2094), (-0.0358, 0.4809, 0.1805), (-0.2982, -0.1264, -0.2745), (-0.3079, 0.6525, 0.08998), (-0.221, -0.0768, -0.2817), (-0.1107, 0.8878, 0.03438), (-0.2843, -0.07091, 0.2759), (-0.1733, 0.7904, -0.07113), (0.0834, 0.1953, 0.254), (-0.2483, -0.3588, -0.2393), (-0.04164, -0.368, 0.06382), (-0.1969, 0.7888, 0.06566), (-0.06385, -0.3441, 0.154), (-0.1128, -0.3033, 0.2031), (-0.3201, -0.2573, -0.2674), (-0.04734, -0.4024, -0.0009591), (-0.115, -0.4732, -0.1379), (-0.1585, 0.5593, 0.1523), (-0.335, -0.1301, 0.2701), (-0.3405, -0.1123, 0.2707), (-0.2363, -0.3754, -0.2343), (-0.0358, 0.04327, -0.2875), (-0.3594, -0.1888, -0.2743), (-0.07581, -0.4427, -0.06556), (-0.1515, -0.4575, -0.1761), (0.2762, 0.2518, -0.2337), (-0.0358, 0.4469, -0.2001), (0.124, 0.2243, 0.2464), (-0.06841, -0.4318, -0.04852), (-0.04193, 0.9662, -0.0273), (-0.1086, -0.4732, -0.1294), (-0.3309, -0.1477, -0.2746), (-0.2885, -0.1201, -0.2743), (-0.3105, -0.1488, 0.2688), (-0.3312, -0.1055, 0.2705), (-0.1828, 0.5747, 0.1462), (0.1184, 0.1457, -0.2674), (-0.3005, -0.1563, 0.2686), (-0.2127, -0.2238, 0.2532), (-0.3082, -0.133, -0.2747), (-0.06089, -0.4203, -0.03084), (-0.3497, -0.119, 0.2708), (-0.1839, 0.541, -0.1663), (-0.06083, 0.02687, -0.2885), (-0.1477, 0.02886, 0.2801), (-0.04847, -0.3591, 0.112), (-0.0358, 0.1098, 0.2716), (0.1641, 0.1762, -0.2597), (0.2371, 0.3048, 0.22), (-0.1219, -0.2957, 0.2116), (-0.132, 0.8454, -0.05944), (-0.2819, 0.6365, 0.1042), (-0.3094, -0.2739, -0.2643)], [], [(23, 5, 43, 115), (21, 6, 52, 117), (53, 118, 62, 9, 351, 390), (20, 349, 379, 10), (19, 378, 386, 11), (18, 9, 62, 119), (17, 358, 350, 398, 12), (16, 202, 101, 13), (102, 391, 353, 14, 111, 203), (15, 204, 111, 14), (13, 101, 204, 15), (201, 364, 348), (83, 12, 382, 364, 201), (12, 398, 382), (199, 17, 12, 83), (63, 352, 343, 17, 199), (63, 197, 352), (6, 18, 119, 52), (2, 10, 18, 6), (10, 379, 351, 9, 18), (7, 20, 10, 2), (11, 386, 349, 20), (5, 21, 117, 43), (1, 8, 21, 5), (8, 2, 6, 21), (4, 22, 345, 0), (34, 116, 22, 4), (116, 373, 389, 22), (3, 23, 115, 32), (24, 114, 397, 376), (114, 34, 4, 354, 397), (3, 32, 113, 387, 375), (24, 376, 112), (342, 121, 66, 122), (341, 124, 68, 125), (340, 127, 70, 128), (339, 130, 72, 131), (338, 133, 74, 134), (337, 136, 76, 137), (336, 139, 78, 140), (335, 144, 80, 113), (334, 156, 39, 150), (333, 142, 82, 145), (332, 174, 45, 165), (331, 158, 42, 155), (330, 157, 38, 149), (329, 161, 35, 146), (328, 160, 37, 148), (327, 162, 36, 147), (326, 115, 43, 153), (325, 159, 41, 152), (324, 163, 40, 151), (323, 172, 59, 186), (322, 154, 49, 169), (321, 177, 46, 166), (320, 178, 51, 173), (319, 179, 50, 170), (318, 180, 47, 167), (317, 175, 44, 164), (316, 117, 52, 171), (315, 176, 48, 168), (53, 181, 54, 182, 55, 183, 56, 184, 57, 185, 58, 186, 59, 187, 60, 189, 61, 188, 62, 118), (314, 191, 56, 183), (313, 193, 61, 189), (312, 194, 60, 187), (311, 195, 57, 184), (310, 119, 62, 188), (309, 190, 58, 185), (308, 192, 55, 182), (307, 206, 66, 121), (306, 208, 68, 124), (305, 210, 70, 127), (304, 212, 72, 130), (303, 214, 74, 133), (302, 216, 76, 136), (301, 218, 78, 139), (300, 198, 80, 144), (299, 226, 88, 232), (298, 221, 82, 142), (297, 240, 94, 249), (296, 231, 91, 234), (295, 225, 87, 233), (294, 222, 84, 237), (293, 224, 86, 236), (292, 223, 85, 238), (291, 229, 92, 200), (290, 228, 90, 235), (289, 227, 89, 239), (288, 261, 108, 247), (287, 244, 98, 230), (286, 241, 95, 252), (285, 248, 100, 253), (284, 245, 99, 254), (283, 242, 96, 255), (282, 347, 395, 93, 250), (281, 246, 101, 202), (280, 243, 97, 251), (102, 203, 111, 263, 110, 264, 109, 262, 108, 261, 107, 260, 106, 259, 105, 258, 104, 257, 103, 256), (279, 258, 105, 266), (278, 264, 110, 268), (277, 262, 109, 269), (276, 259, 106, 270), (275, 256, 103, 271), (274, 263, 111, 204), (273, 260, 107, 265), (272, 257, 104, 267), (271, 103, 257, 272), (93, 271, 272, 240), (240, 272, 267, 94), (270, 106, 260, 273), (96, 270, 273, 243), (243, 273, 265, 97), (268, 110, 263, 274), (100, 268, 274, 246), (246, 274, 204, 101), (266, 105, 259, 276), (95, 266, 276, 242), (242, 276, 270, 96), (247, 108, 262, 277), (98, 247, 277, 245), (245, 277, 269, 99), (269, 109, 264, 278), (99, 269, 278, 248), (248, 278, 268, 100), (267, 104, 258, 279), (94, 267, 279, 241), (241, 279, 266, 95), (255, 96, 243, 280), (87, 255, 280, 226), (226, 280, 251, 88), (253, 100, 246, 281), (91, 253, 281, 229), (229, 281, 202, 92), (201, 348, 347, 282), (83, 201, 282, 222), (222, 282, 250, 84), (252, 95, 242, 283), (86, 252, 283, 225), (225, 283, 255, 87), (230, 98, 245, 284), (89, 230, 284, 228), (228, 284, 254, 90), (254, 99, 248, 285), (90, 254, 285, 231), (231, 285, 253, 91), (249, 94, 241, 286), (85, 249, 286, 224), (224, 286, 252, 86), (251, 97, 244, 287), (88, 251, 287, 227), (227, 287, 230, 89), (265, 107, 261, 288), (97, 265, 288, 244), (244, 288, 247, 98), (232, 88, 227, 289), (73, 232, 289, 215), (215, 289, 239, 75), (239, 89, 228, 290), (75, 239, 290, 217), (217, 290, 235, 77), (234, 91, 229, 291), (81, 234, 291, 219), (219, 291, 200, 79), (237, 84, 223, 292), (65, 237, 292, 207), (207, 292, 238, 67), (238, 85, 224, 293), (67, 238, 293, 209), (209, 293, 236, 69), (199, 83, 222, 294), (63, 199, 294, 205), (205, 294, 237, 65), (236, 86, 225, 295), (69, 236, 295, 211), (211, 295, 233, 71), (235, 90, 231, 296), (77, 235, 296, 220), (220, 296, 234, 81), (250, 93, 240, 297), (84, 250, 297, 223), (223, 297, 249, 85), (220, 81, 221, 298), (77, 220, 298, 218), (218, 298, 142, 78), (233, 87, 226, 299), (71, 233, 299, 213), (213, 299, 232, 73), (219, 79, 198, 300), (81, 219, 300, 221), (221, 300, 144, 82), (217, 77, 218, 301), (75, 217, 301, 216), (216, 301, 139, 76), (215, 75, 216, 302), (73, 215, 302, 214), (214, 302, 136, 74), (213, 73, 214, 303), (71, 213, 303, 212), (212, 303, 133, 72), (211, 71, 212, 304), (69, 211, 304, 210), (210, 304, 130, 70), (209, 69, 210, 305), (67, 209, 305, 208), (208, 305, 127, 68), (207, 67, 208, 306), (65, 207, 306, 206), (206, 306, 124, 66), (205, 65, 206, 307), (63, 205, 307, 197), (197, 307, 121, 64), (165, 45, 192, 308), (44, 165, 308, 196, 372), (196, 308, 182, 54), (168, 48, 190, 309), (47, 168, 309, 195), (195, 309, 185, 57), (171, 52, 119, 310), (51, 171, 310, 193), (193, 310, 188, 61), (164, 44, 372), (167, 47, 195, 311), (46, 167, 311, 191), (191, 311, 184, 56), (170, 50, 194, 312), (49, 170, 312, 172), (172, 312, 187, 59), (173, 51, 193, 313), (50, 173, 313, 194), (194, 313, 189, 60), (166, 46, 191, 314), (45, 166, 314, 192), (192, 314, 183, 55), (150, 39, 176, 315), (38, 150, 315, 180), (180, 315, 168, 47), (153, 43, 117, 316), (42, 153, 316, 178), (178, 316, 171, 51), (146, 35, 175, 317), (34, 146, 317, 116), (116, 317, 164, 373), (149, 38, 180, 318), (37, 149, 318, 177), (177, 318, 167, 46), (152, 41, 179, 319), (40, 152, 319, 154), (154, 319, 170, 49), (155, 42, 178, 320), (41, 155, 320, 179), (179, 320, 173, 50), (148, 37, 177, 321), (36, 148, 321, 174), (174, 321, 166, 45), (151, 40, 154, 322), (39, 151, 322, 176), (176, 322, 169, 48), (169, 49, 172, 323), (48, 169, 323, 190), (190, 323, 186, 58), (135, 30, 163, 324), (29, 135, 324, 156), (156, 324, 151, 39), (138, 31, 159, 325), (30, 138, 325, 163), (163, 325, 152, 40), (141, 32, 115, 326), (33, 141, 326, 158), (158, 326, 153, 42), (123, 26, 162, 327), (25, 123, 327, 161), (161, 327, 147, 35), (126, 27, 160, 328), (26, 126, 328, 162), (162, 328, 148, 36), (120, 25, 161, 329), (24, 120, 329, 114), (114, 329, 146, 34), (129, 28, 157, 330), (27, 129, 330, 160), (160, 330, 149, 37), (143, 33, 158, 331), (31, 143, 331, 159), (159, 331, 155, 41), (147, 36, 174, 332), (35, 147, 332, 175), (175, 332, 165, 44), (140, 78, 142, 333), (31, 140, 333, 143), (143, 333, 145, 33), (132, 29, 156, 334), (28, 132, 334, 157), (157, 334, 150, 38), (145, 82, 144, 335), (33, 145, 335, 141), (141, 335, 113, 32), (137, 76, 139, 336), (30, 137, 336, 138), (138, 336, 140, 31), (134, 74, 136, 337), (29, 134, 337, 135), (135, 337, 137, 30), (131, 72, 133, 338), (28, 131, 338, 132), (132, 338, 134, 29), (128, 70, 130, 339), (27, 128, 339, 129), (129, 339, 131, 28), (125, 68, 127, 340), (26, 125, 340, 126), (126, 340, 128, 27), (122, 66, 124, 341), (25, 122, 341, 123), (123, 341, 125, 26), (112, 64, 121, 342), (24, 112, 342, 120), (120, 342, 122, 25), (385, 396, 16, 13), (380, 384, 15, 14, 353, 381), (361, 346, 19, 11), (395, 374, 275, 271, 93), (388, 365, 366), (367, 356, 7, 2, 8), (393, 391, 102), (368, 383, 181, 53), (390, 368, 53), (356, 399, 7), (355, 393, 102, 256, 275), (357, 198, 79), (371, 367, 8, 1), (0, 354, 4), (370, 377, 23, 3), (396, 360, 16), (372, 196, 394), (365, 380, 381, 366), (384, 385, 13, 15), (359, 392, 200, 92), (346, 369, 19), (363, 371, 1), (198, 362, 80), (392, 357, 79, 200), (374, 355, 275), (399, 361, 11, 20, 7), (362, 387, 113, 80), (377, 363, 1, 5, 23), (360, 359, 92, 202, 16), (369, 344, 378, 19), (383, 394, 196, 54, 181), (375, 370, 3), (358, 17, 402, 423), (0, 345, 410, 401), (374, 395, 460, 439), (380, 365, 430, 445), (382, 398, 463, 447), (366, 381, 446, 431), (365, 388, 453, 430), (197, 64, 403, 406), (385, 384, 449, 450), (388, 366, 431, 453), (392, 359, 424, 457), (349, 386, 451, 414), (369, 346, 411, 434), (398, 350, 415, 463), (389, 373, 438, 454), (350, 358, 423, 415), (371, 363, 428, 436), (356, 367, 432, 421), (353, 391, 456, 418), (347, 348, 413, 412), (362, 198, 407, 427), (376, 397, 462, 441), (379, 349, 414, 444), (373, 164, 405, 438), (357, 392, 457, 422), (348, 364, 429, 413), (64, 112, 404, 403), (397, 354, 419, 462), (395, 347, 412, 460), (355, 374, 439, 420), (391, 393, 458, 456), (364, 382, 447, 429), (383, 368, 433, 448), (361, 399, 464, 426), (368, 390, 455, 433), (352, 197, 406, 417), (399, 356, 421, 464), (390, 351, 416, 455), (393, 355, 420, 458), (387, 362, 427, 452), (198, 357, 422, 407), (363, 377, 442, 428), (367, 371, 436, 432), (396, 385, 450, 461), (359, 360, 425, 424), (354, 0, 401, 419), (384, 380, 445, 449), (378, 344, 409, 443), (375, 387, 452, 440), (381, 353, 418, 446), (344, 369, 434, 409), (377, 370, 435, 442), (346, 361, 426, 411), (394, 383, 448, 459), (360, 396, 461, 425), (351, 379, 444, 416), (112, 376, 441, 404), (17, 343, 408, 402), (164, 372, 437, 405), (386, 378, 443, 451), (370, 375, 440, 435), (372, 394, 459, 437), (343, 352, 417, 408)])
me_cylinder.polygons.foreach_set('use_smooth', [True] * 412)
me_cylinder.use_remesh_preserve_volume = False
me_cylinder.use_remesh_preserve_attributes = False
me_cylinder.use_mirror_vertex_groups = False
me_cylinder.update()

# ---- objects
ob_cylinder_001 = bpy.data.objects.new('Cylinder.001', me_cylinder_001)
ob_cylinder = bpy.data.objects.new('Cylinder', me_cylinder)
ob_lamp = bpy.data.objects.new('Lamp', light_lamp)
ob_camera = bpy.data.objects.new('Camera', cam_camera)

# ---- transforms, parenting, visibility, modifiers, constraints
ob_cylinder_001.location = (0.0, 0.0, 0.0)
ob_cylinder_001.lineart.crease_threshold = 0.0
_m = ob_cylinder_001.modifiers.new('Solidify', 'SOLIDIFY')
_m.nonmanifold_thickness_mode = 'FIXED'
_m.nonmanifold_merge_threshold = 0.0003
ob_cylinder.location = (0.0, 0.0, 0.0)
ob_cylinder.lineart.crease_threshold = 0.0
_m = ob_cylinder.modifiers.new('Solidify', 'SOLIDIFY')
_m.nonmanifold_thickness_mode = 'FIXED'
_m.nonmanifold_merge_threshold = 0.0003
ob_lamp.location = (4.076, 1.005, 5.904)
ob_lamp.rotation_euler = (0.6503, 0.05522, 1.866)
ob_lamp.lock_rotations_4d = False
ob_lamp.empty_display_type = 'ARROWS'
ob_lamp.color = (0.0, 0.0, 0.0, 0.0)
ob_lamp.lineart.crease_threshold = 0.0
ob_camera.location = (7.481, -6.508, 5.344)
ob_camera.rotation_euler = (1.109, 0.0, 0.8149)
ob_camera.lock_rotations_4d = False
ob_camera.empty_display_type = 'ARROWS'
ob_camera.color = (0.0, 0.0, 0.0, 0.0)
ob_camera.display_type = 'WIRE'
ob_camera.lineart.crease_threshold = 0.0

# ---- collection membership
col_collection_1.objects.link(ob_cylinder_001)
col_collection_1.objects.link(ob_cylinder)
col_collection_1.objects.link(ob_lamp)
col_collection_1.objects.link(ob_camera)

# ---- scene / render settings (as saved in the file)
scene.camera = ob_camera
scene.frame_start = 1; scene.frame_end = 250; scene.frame_set(1)
scene.render.engine = 'BLENDER_EEVEE_NEXT'
scene.render.resolution_percentage = 50
scene.render.dither_intensity = 0.0
scene.cycles.use_denoising = False
scene.cycles.samples = 128
scene.cycles.sampling_pattern = 'TABULATED_SOBOL'
scene.cycles.use_adaptive_sampling = False
scene.cycles.use_light_tree = False
scene.cycles.blur_glossy = 0.0
scene.cycles.sample_clamp_indirect = 0.0
scene.view_settings.view_transform = 'Standard'
bpy.context.view_layer.update()
